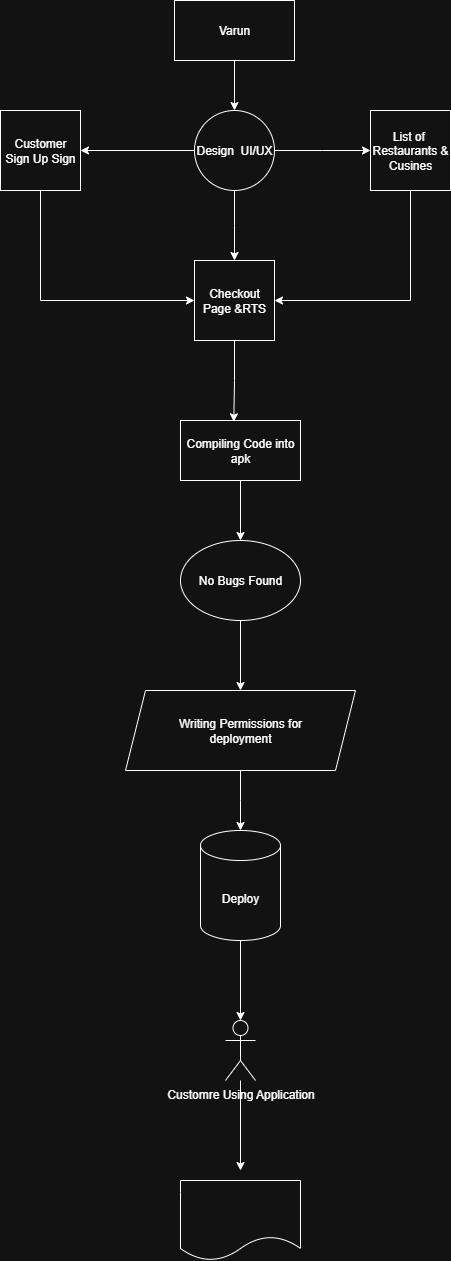

The diagram above was exported from draw.io. Its source (the exported page's mxGraphModel, read from the mxfile embedded in the PNG):
<mxGraphModel dx="786" dy="451" grid="1" gridSize="10" guides="1" tooltips="1" connect="1" arrows="1" fold="1" page="1" pageScale="1" pageWidth="827" pageHeight="1169" math="0" shadow="0">
  <root>
    <mxCell id="0" />
    <mxCell id="1" parent="0" />
    <mxCell id="XSKlZT0yrHQ6N2FzSy9e-10" style="edgeStyle=orthogonalEdgeStyle;rounded=0;orthogonalLoop=1;jettySize=auto;html=1;entryX=0.5;entryY=0;entryDx=0;entryDy=0;" edge="1" parent="1" source="XSKlZT0yrHQ6N2FzSy9e-1" target="XSKlZT0yrHQ6N2FzSy9e-5">
      <mxGeometry relative="1" as="geometry" />
    </mxCell>
    <mxCell id="XSKlZT0yrHQ6N2FzSy9e-1" value="Varun" style="rounded=0;whiteSpace=wrap;html=1;" vertex="1" parent="1">
      <mxGeometry x="354" y="30" width="120" height="60" as="geometry" />
    </mxCell>
    <mxCell id="XSKlZT0yrHQ6N2FzSy9e-19" style="edgeStyle=orthogonalEdgeStyle;rounded=0;orthogonalLoop=1;jettySize=auto;html=1;exitX=0.5;exitY=1;exitDx=0;exitDy=0;entryX=0;entryY=0.5;entryDx=0;entryDy=0;" edge="1" parent="1" source="XSKlZT0yrHQ6N2FzSy9e-2" target="XSKlZT0yrHQ6N2FzSy9e-6">
      <mxGeometry relative="1" as="geometry" />
    </mxCell>
    <mxCell id="XSKlZT0yrHQ6N2FzSy9e-2" value="Customer&lt;div&gt;Sign Up Sign&lt;/div&gt;" style="whiteSpace=wrap;html=1;aspect=fixed;" vertex="1" parent="1">
      <mxGeometry x="180" y="140" width="80" height="80" as="geometry" />
    </mxCell>
    <mxCell id="XSKlZT0yrHQ6N2FzSy9e-20" style="edgeStyle=orthogonalEdgeStyle;rounded=0;orthogonalLoop=1;jettySize=auto;html=1;exitX=0.5;exitY=1;exitDx=0;exitDy=0;entryX=1;entryY=0.5;entryDx=0;entryDy=0;" edge="1" parent="1" source="XSKlZT0yrHQ6N2FzSy9e-3" target="XSKlZT0yrHQ6N2FzSy9e-6">
      <mxGeometry relative="1" as="geometry" />
    </mxCell>
    <mxCell id="XSKlZT0yrHQ6N2FzSy9e-3" value="List of&amp;nbsp;&lt;div&gt;Restaurants &amp;amp;&lt;/div&gt;&lt;div&gt;Cusines&lt;/div&gt;" style="whiteSpace=wrap;html=1;aspect=fixed;" vertex="1" parent="1">
      <mxGeometry x="550" y="140" width="80" height="80" as="geometry" />
    </mxCell>
    <mxCell id="XSKlZT0yrHQ6N2FzSy9e-12" style="edgeStyle=orthogonalEdgeStyle;rounded=0;orthogonalLoop=1;jettySize=auto;html=1;" edge="1" parent="1" source="XSKlZT0yrHQ6N2FzSy9e-5">
      <mxGeometry relative="1" as="geometry">
        <mxPoint x="550" y="180" as="targetPoint" />
      </mxGeometry>
    </mxCell>
    <mxCell id="XSKlZT0yrHQ6N2FzSy9e-15" style="edgeStyle=orthogonalEdgeStyle;rounded=0;orthogonalLoop=1;jettySize=auto;html=1;" edge="1" parent="1" source="XSKlZT0yrHQ6N2FzSy9e-5" target="XSKlZT0yrHQ6N2FzSy9e-2">
      <mxGeometry relative="1" as="geometry" />
    </mxCell>
    <mxCell id="XSKlZT0yrHQ6N2FzSy9e-17" style="edgeStyle=orthogonalEdgeStyle;rounded=0;orthogonalLoop=1;jettySize=auto;html=1;" edge="1" parent="1" source="XSKlZT0yrHQ6N2FzSy9e-5">
      <mxGeometry relative="1" as="geometry">
        <mxPoint x="414" y="290" as="targetPoint" />
      </mxGeometry>
    </mxCell>
    <mxCell id="XSKlZT0yrHQ6N2FzSy9e-5" value="Design&amp;nbsp; UI/UX" style="ellipse;whiteSpace=wrap;html=1;aspect=fixed;" vertex="1" parent="1">
      <mxGeometry x="374" y="140" width="80" height="80" as="geometry" />
    </mxCell>
    <mxCell id="XSKlZT0yrHQ6N2FzSy9e-6" value="Checkout&lt;div&gt;Page &amp;amp;RTS&lt;/div&gt;" style="whiteSpace=wrap;html=1;aspect=fixed;" vertex="1" parent="1">
      <mxGeometry x="374" y="290" width="80" height="80" as="geometry" />
    </mxCell>
    <mxCell id="XSKlZT0yrHQ6N2FzSy9e-22" style="edgeStyle=orthogonalEdgeStyle;rounded=0;orthogonalLoop=1;jettySize=auto;html=1;exitX=0.5;exitY=1;exitDx=0;exitDy=0;entryX=0.5;entryY=0;entryDx=0;entryDy=0;" edge="1" parent="1" source="XSKlZT0yrHQ6N2FzSy9e-7" target="XSKlZT0yrHQ6N2FzSy9e-8">
      <mxGeometry relative="1" as="geometry" />
    </mxCell>
    <mxCell id="XSKlZT0yrHQ6N2FzSy9e-7" value="Compiling Code into&lt;div&gt;apk&lt;/div&gt;" style="rounded=0;whiteSpace=wrap;html=1;" vertex="1" parent="1">
      <mxGeometry x="360" y="450" width="120" height="60" as="geometry" />
    </mxCell>
    <mxCell id="XSKlZT0yrHQ6N2FzSy9e-27" style="edgeStyle=orthogonalEdgeStyle;rounded=0;orthogonalLoop=1;jettySize=auto;html=1;entryX=0.5;entryY=0;entryDx=0;entryDy=0;" edge="1" parent="1" source="XSKlZT0yrHQ6N2FzSy9e-8" target="XSKlZT0yrHQ6N2FzSy9e-23">
      <mxGeometry relative="1" as="geometry" />
    </mxCell>
    <mxCell id="XSKlZT0yrHQ6N2FzSy9e-8" value="No Bugs Found" style="ellipse;whiteSpace=wrap;html=1;" vertex="1" parent="1">
      <mxGeometry x="360" y="570" width="120" height="80" as="geometry" />
    </mxCell>
    <mxCell id="XSKlZT0yrHQ6N2FzSy9e-21" style="edgeStyle=orthogonalEdgeStyle;rounded=0;orthogonalLoop=1;jettySize=auto;html=1;exitX=0.5;exitY=1;exitDx=0;exitDy=0;entryX=0.444;entryY=0.022;entryDx=0;entryDy=0;entryPerimeter=0;" edge="1" parent="1" source="XSKlZT0yrHQ6N2FzSy9e-6" target="XSKlZT0yrHQ6N2FzSy9e-7">
      <mxGeometry relative="1" as="geometry" />
    </mxCell>
    <mxCell id="XSKlZT0yrHQ6N2FzSy9e-30" style="edgeStyle=orthogonalEdgeStyle;rounded=0;orthogonalLoop=1;jettySize=auto;html=1;exitX=0.5;exitY=1;exitDx=0;exitDy=0;" edge="1" parent="1" source="XSKlZT0yrHQ6N2FzSy9e-23">
      <mxGeometry relative="1" as="geometry">
        <mxPoint x="420" y="860" as="targetPoint" />
      </mxGeometry>
    </mxCell>
    <mxCell id="XSKlZT0yrHQ6N2FzSy9e-23" value="Writing Permissions for&lt;div&gt;deployment&lt;/div&gt;" style="shape=parallelogram;perimeter=parallelogramPerimeter;whiteSpace=wrap;html=1;fixedSize=1;" vertex="1" parent="1">
      <mxGeometry x="305" y="720" width="230" height="80" as="geometry" />
    </mxCell>
    <mxCell id="XSKlZT0yrHQ6N2FzSy9e-28" value="Deploy" style="shape=cylinder3;whiteSpace=wrap;html=1;boundedLbl=1;backgroundOutline=1;size=15;" vertex="1" parent="1">
      <mxGeometry x="380" y="860" width="80" height="110" as="geometry" />
    </mxCell>
    <mxCell id="XSKlZT0yrHQ6N2FzSy9e-34" value="Customre Using Application" style="shape=umlActor;verticalLabelPosition=bottom;verticalAlign=top;html=1;outlineConnect=0;" vertex="1" parent="1">
      <mxGeometry x="405" y="1050" width="30" height="60" as="geometry" />
    </mxCell>
    <mxCell id="XSKlZT0yrHQ6N2FzSy9e-36" style="edgeStyle=orthogonalEdgeStyle;rounded=0;orthogonalLoop=1;jettySize=auto;html=1;exitX=0.5;exitY=1;exitDx=0;exitDy=0;exitPerimeter=0;entryX=0.5;entryY=0;entryDx=0;entryDy=0;entryPerimeter=0;" edge="1" parent="1" source="XSKlZT0yrHQ6N2FzSy9e-28" target="XSKlZT0yrHQ6N2FzSy9e-34">
      <mxGeometry relative="1" as="geometry" />
    </mxCell>
    <mxCell id="XSKlZT0yrHQ6N2FzSy9e-37" value="" style="shape=document;whiteSpace=wrap;html=1;boundedLbl=1;" vertex="1" parent="1">
      <mxGeometry x="360" y="1210" width="120" height="80" as="geometry" />
    </mxCell>
    <mxCell id="XSKlZT0yrHQ6N2FzSy9e-38" style="edgeStyle=orthogonalEdgeStyle;rounded=0;orthogonalLoop=1;jettySize=auto;html=1;entryX=0.5;entryY=-0.125;entryDx=0;entryDy=0;entryPerimeter=0;" edge="1" parent="1" source="XSKlZT0yrHQ6N2FzSy9e-34" target="XSKlZT0yrHQ6N2FzSy9e-37">
      <mxGeometry relative="1" as="geometry" />
    </mxCell>
  </root>
</mxGraphModel>